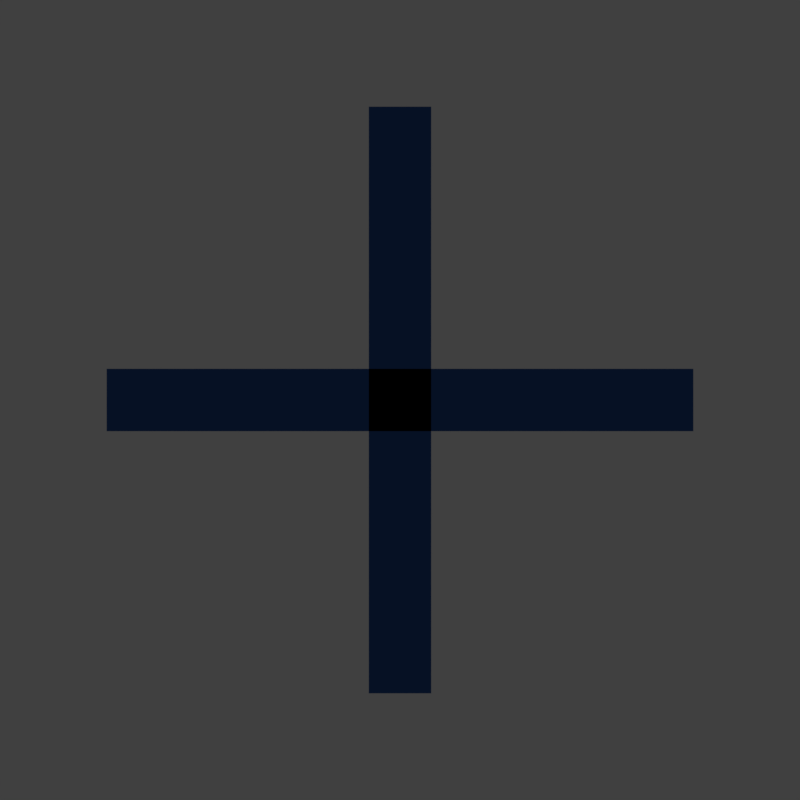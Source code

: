 # Source: graphics.blend  (saved by Blender 2.77.1; exported with 4.5.12 LTS)
import bpy
from mathutils import Matrix  # noqa: F401  (used for matrix-valued properties, if any)

bpy.ops.wm.read_factory_settings(use_empty=True)
scene = bpy.context.scene
scene.name = 'Scene'

# ---- collections
col_collection_1 = bpy.data.collections.new('Collection 1'); scene.collection.children.link(col_collection_1)

# ---- materials (node trees are filled in below, after node groups)
mat_material_001 = bpy.data.materials.new('Material.001')
mat_material_001.alpha_threshold = 0.0
mat_material_001.use_transparent_shadow = False
mat_material_001.diffuse_color = (0.002796, 0.008397, 0.02721, 1.0)
mat_material_001.roughness = 0.5

# ---- material node trees

# ---- world
world_world = bpy.data.worlds.new('World'); scene.world = world_world
world_world.color = (0.05088, 0.05088, 0.05088)
world_world.use_sun_shadow = False
world_world.sun_shadow_jitter_overblur = 0.0
world_world.cycles.sampling_method = 'MANUAL'

# ---- cameras
cam_camera_001 = bpy.data.cameras.new('Camera.001')
cam_camera_001.clip_end = 100.0
cam_camera_001.lens = 35.0
cam_camera_001.sensor_width = 32.0
cam_camera_001.sensor_height = 18.0
cam_camera_001.display_size = 2.0
cam_camera_001.dof.focus_distance = 0.0
cam_camera_001.dof.aperture_fstop = 128.0
cam_camera_001.dof.aperture_blades = 6

# ---- meshes
me_plane = bpy.data.meshes.new('Plane')
me_plane.from_pydata([(-1.0, -0.1063, 0.0), (1.0, -0.1063, 0.0), (-1.0, 0.1063, 0.0), (1.0, 0.1063, 0.0), (0.1063, -1.0, 0.0), (0.1063, 1.0, 0.0), (-0.1063, -1.0, 0.0), (-0.1063, 1.0, 0.0)], [], [(0, 1, 3, 2), (4, 5, 7, 6)])
me_plane.materials.append(mat_material_001)
me_plane.use_remesh_preserve_volume = False
me_plane.use_remesh_preserve_attributes = False
me_plane.use_mirror_vertex_groups = False
me_plane.update()

# ---- objects
ob_plane = bpy.data.objects.new('Plane', me_plane)
ob_camera = bpy.data.objects.new('Camera', cam_camera_001)

# ---- transforms, parenting, visibility, modifiers, constraints
ob_plane.location = (0.0, 0.0, 0.0)
ob_plane.lineart.crease_threshold = 0.0
ob_camera.location = (0.0, 0.0, 2.983)
ob_camera.lineart.crease_threshold = 0.0

# ---- collection membership
col_collection_1.objects.link(ob_plane)
col_collection_1.objects.link(ob_camera)

# ---- scene / render settings (as saved in the file)
scene.camera = ob_camera
scene.frame_start = 1; scene.frame_end = 250; scene.frame_set(1)
scene.render.engine = 'BLENDER_EEVEE_NEXT'
scene.render.resolution_x = 100
scene.render.resolution_y = 100
scene.render.dither_intensity = 0.0
scene.render.film_transparent = True
scene.cycles.use_denoising = False
scene.cycles.samples = 128
scene.cycles.sampling_pattern = 'TABULATED_SOBOL'
scene.cycles.light_sampling_threshold = 0.0
scene.cycles.use_adaptive_sampling = False
scene.cycles.use_light_tree = False
scene.cycles.blur_glossy = 0.0
scene.cycles.sample_clamp_indirect = 0.0
scene.view_settings.view_transform = 'Standard'
bpy.context.view_layer.update()

# ---- added for rendering (the .blend has no usable light): sun
light_auto_sun = bpy.data.lights.new('AutoSun', 'SUN')
light_auto_sun.energy = 3.0
light_auto_sun.angle = 0.0523599
ob_auto_sun = bpy.data.objects.new('AutoSun', light_auto_sun)
scene.collection.objects.link(ob_auto_sun)
ob_auto_sun.rotation_euler = (0.872665, 0.174533, 0.523599)
bpy.context.view_layer.update()
